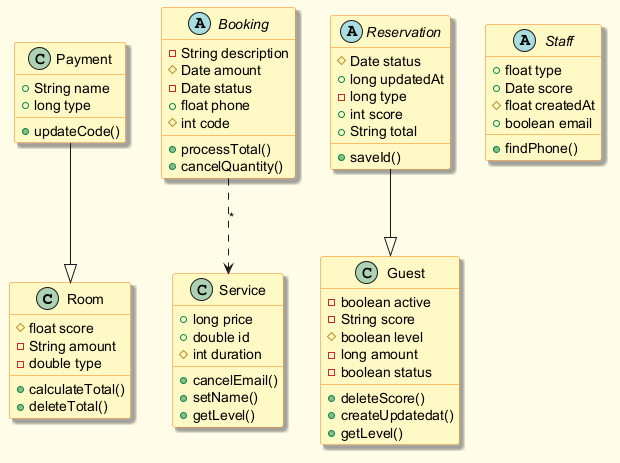

The diagram above was rendered by PlantUML. Its source (embedded in the PNG):
@startuml
skinparam backgroundColor #FFFDE7
skinparam classBackgroundColor #FFF9C4
skinparam classBorderColor #F57F17
skinparam shadowing true
class Room {
  #float score
  -String amount
  -double type
  +calculateTotal()
  +deleteTotal()
}
class Service {
  +long price
  +double id
  #int duration
  +cancelEmail()
  +setName()
  +getLevel()
}
class Payment {
  +String name
  +long type
  +updateCode()
}
abstract class Reservation {
  #Date status
  +long updatedAt
  -long type
  +int score
  +String total
  +saveId()
}
abstract class Staff {
  +float type
  +Date score
  #float createdAt
  +boolean email
  +findPhone()
}
abstract class Booking {
  -String description
  #Date amount
  -Date status
  +float phone
  #int code
  +processTotal()
  +cancelQuantity()
}
class Guest {
  -boolean active
  -String score
  #boolean level
  -long amount
  -boolean status
  +deleteScore()
  +createUpdatedat()
  +getLevel()
}
Reservation --|> Guest
Payment --|> Room
Booking ..> Service : "*"
@enduml